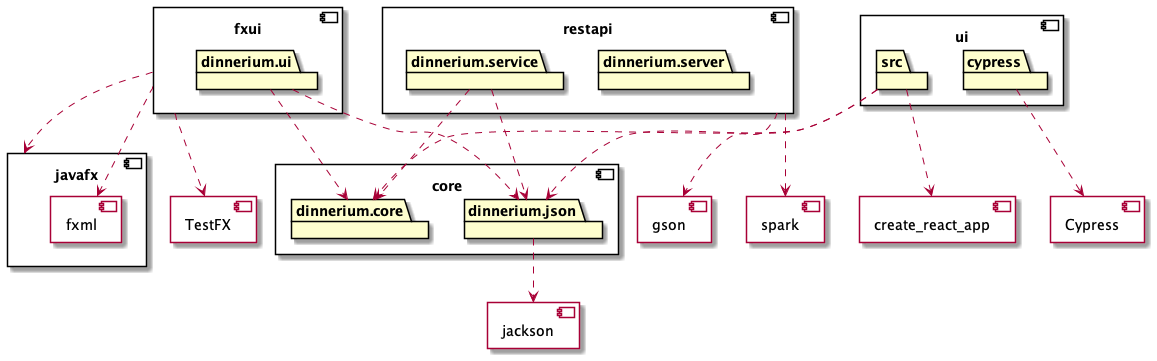

The diagram above was rendered by PlantUML. Its source (embedded in the PNG):
@startuml

component core {
	package dinnerium.core
	package dinnerium.json
}

component jackson {
}

component TestFX {
}

dinnerium.json ..> jackson

component fxui {
	package dinnerium.ui
}

dinnerium.ui ..> dinnerium.core
dinnerium.ui ..> dinnerium.json
fxui ..> TestFX

component javafx {
	component fxml {
	}
}

fxui ..> javafx
fxui ..> fxml

component restapi {
	package dinnerium.server
	package dinnerium.service
}

component spark {
}

component gson {
}

restapi ..> spark
restapi ..> gson

component ui {
	package src
	package cypress
}

component create_react_app {
}

component Cypress {
}

src ..> create_react_app
cypress ..> Cypress
src ..> dinnerium.json
src ..> dinnerium.core


dinnerium.service ..> dinnerium.core
dinnerium.service ..> dinnerium.json


@enduml